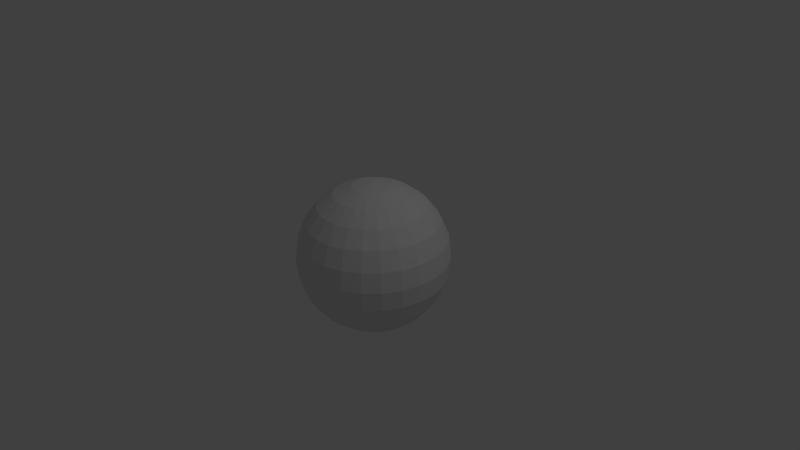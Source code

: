 # Source: disco_ball.blend  (saved by Blender 2.76.0; exported with 4.5.12 LTS)
import bpy
from mathutils import Matrix  # noqa: F401  (used for matrix-valued properties, if any)

bpy.ops.wm.read_factory_settings(use_empty=True)
scene = bpy.context.scene
scene.name = 'Scene'

# ---- collections
col_collection_1 = bpy.data.collections.new('Collection 1'); scene.collection.children.link(col_collection_1)

# ---- world
world_world = bpy.data.worlds.new('World'); scene.world = world_world
world_world.color = (0.05088, 0.05088, 0.05088)
world_world.use_sun_shadow = False
world_world.sun_shadow_jitter_overblur = 0.0
world_world.cycles.sampling_method = 'MANUAL'
world_world.cycles.sample_map_resolution = 256

# ---- cameras
cam_camera = bpy.data.cameras.new('Camera')
cam_camera.clip_end = 100.0
cam_camera.lens = 35.0
cam_camera.sensor_width = 32.0
cam_camera.sensor_height = 18.0
cam_camera.ortho_scale = 7.314
cam_camera.dof.focus_distance = 0.0
cam_camera.dof.aperture_fstop = 128.0

# ---- lights
light_lamp = bpy.data.lights.new('Lamp', 'POINT')
light_lamp.transmission_factor = 0.0
light_lamp.cutoff_distance = 30.0
light_lamp.energy = 100.0
light_lamp.shadow_buffer_clip_start = 1.001
light_lamp.shadow_soft_size = 0.1
light_lamp.shadow_maximum_resolution = 0.006
light_lamp.use_absolute_resolution = True
light_lamp.cycles.use_multiple_importance_sampling = False

# ---- meshes
me_sphere = bpy.data.meshes.new('Sphere')
me_sphere.from_pydata([(-0.2588, 0.0, 0.9659), (-0.5, 0.0, 0.866), (-0.7071, 0.0, 0.7071), (-0.866, 0.0, 0.5), (-0.9659, 0.0, 0.2588), (-1.0, 0.0, 7.55e-08), (-0.9659, 0.0, -0.2588), (-0.866, 0.0, -0.5), (-0.7071, 0.0, -0.7071), (-0.5, 0.0, -0.866), (-0.2588, 0.0, -0.9659), (-3.894e-07, 0.0, -1.0), (-0.2507, 0.06437, 0.9659), (-0.4843, 0.1243, 0.866), (-0.6849, 0.1759, 0.7071), (-0.8388, 0.2154, 0.5), (-0.9356, 0.2402, 0.2588), (-0.9686, 0.2487, 7.55e-08), (-0.9356, 0.2402, -0.2588), (-0.8388, 0.2154, -0.5), (-0.6849, 0.1759, -0.7071), (-0.4843, 0.1243, -0.866), (-0.2507, 0.06437, -0.9659), (-0.2268, 0.1247, 0.9659), (-0.4382, 0.2409, 0.866), (-0.6196, 0.3407, 0.7071), (-0.7589, 0.4172, 0.5), (-0.8464, 0.4653, 0.2588), (-0.8763, 0.4818, 7.55e-08), (-0.8464, 0.4653, -0.2588), (-0.7589, 0.4172, -0.5), (-0.6196, 0.3407, -0.7071), (-0.4382, 0.2409, -0.866), (-0.2268, 0.1247, -0.9659), (-0.1887, 0.1772, 0.9659), (-0.3645, 0.3423, 0.866), (-0.5155, 0.484, 0.7071), (-0.6313, 0.5928, 0.5), (-0.7041, 0.6612, 0.2588), (-0.729, 0.6845, 7.55e-08), (-0.7041, 0.6612, -0.2588), (-0.6313, 0.5928, -0.5), (-0.5155, 0.484, -0.7071), (-0.3645, 0.3423, -0.866), (-0.1887, 0.1772, -0.9659), (-0.1387, 0.2185, 0.9659), (-0.2679, 0.4222, 0.866), (-0.3789, 0.597, 0.7071), (-0.464, 0.7312, 0.5), (-0.5176, 0.8156, 0.2588), (-0.5358, 0.8443, 7.55e-08), (-0.5176, 0.8156, -0.2588), (-0.464, 0.7312, -0.5), (-0.3789, 0.597, -0.7071), (-0.2679, 0.4222, -0.866), (-0.1387, 0.2185, -0.9659), (-0.07998, 0.2462, 0.9659), (-0.1545, 0.4755, 0.866), (-0.2185, 0.6725, 0.7071), (-0.2676, 0.8236, 0.5), (-0.2985, 0.9186, 0.2588), (-0.309, 0.9511, 7.55e-08), (-0.2985, 0.9186, -0.2588), (-0.2676, 0.8236, -0.5), (-0.2185, 0.6725, -0.7071), (-0.1545, 0.4755, -0.866), (-0.07998, 0.2462, -0.9659), (-0.01625, 0.2583, 0.9659), (-0.0314, 0.499, 0.866), (-0.0444, 0.7057, 0.7071), (-0.05438, 0.8643, 0.5), (-0.06065, 0.964, 0.2588), (-0.06279, 0.998, 7.55e-08), (-0.06065, 0.964, -0.2588), (-0.05438, 0.8643, -0.5), (-0.0444, 0.7057, -0.7071), (-0.0314, 0.499, -0.866), (-0.01625, 0.2583, -0.9659), (0.0485, 0.2542, 0.9659), (0.09369, 0.4911, 0.866), (0.1325, 0.6946, 0.7071), (0.1623, 0.8507, 0.5), (0.181, 0.9488, 0.2588), (0.1874, 0.9823, 7.55e-08), (0.181, 0.9488, -0.2588), (0.1623, 0.8507, -0.5), (0.1325, 0.6946, -0.7071), (0.09369, 0.4911, -0.866), (0.0485, 0.2542, -0.9659), (0.1102, 0.2342, 0.9659), (0.2129, 0.4524, 0.866), (0.3011, 0.6398, 0.7071), (0.3687, 0.7836, 0.5), (0.4113, 0.874, 0.2588), (0.4258, 0.9048, 7.55e-08), (0.4113, 0.874, -0.2588), (0.3687, 0.7836, -0.5), (0.3011, 0.6398, -0.7071), (0.2129, 0.4524, -0.866), (0.1102, 0.2342, -0.9659), (-6.376e-07, -3e-07, 1.0), (0.165, 0.1994, 0.9659), (0.3187, 0.3853, 0.866), (0.4507, 0.5448, 0.7071), (0.552, 0.6673, 0.5), (0.6157, 0.7443, 0.2588), (0.6374, 0.7705, 7.55e-08), (0.6157, 0.7443, -0.2588), (0.552, 0.6673, -0.5), (0.4507, 0.5448, -0.7071), (0.3187, 0.3853, -0.866), (0.165, 0.1994, -0.9659), (0.2094, 0.1521, 0.9659), (0.4045, 0.2939, 0.866), (0.5721, 0.4156, 0.7071), (0.7006, 0.509, 0.5), (0.7814, 0.5678, 0.2588), (0.809, 0.5878, 7.55e-08), (0.7814, 0.5678, -0.2588), (0.7006, 0.509, -0.5), (0.5721, 0.4156, -0.7071), (0.4045, 0.2939, -0.866), (0.2094, 0.1521, -0.9659), (0.2406, 0.09528, 0.9659), (0.4649, 0.1841, 0.866), (0.6575, 0.2603, 0.7071), (0.8052, 0.3188, 0.5), (0.8981, 0.3556, 0.2588), (0.9298, 0.3681, 7.55e-08), (0.8981, 0.3556, -0.2588), (0.8052, 0.3188, -0.5), (0.6575, 0.2603, -0.7071), (0.4649, 0.1841, -0.866), (0.2406, 0.09528, -0.9659), (0.2568, 0.03244, 0.9659), (0.4961, 0.06267, 0.866), (0.7015, 0.08862, 0.7071), (0.8592, 0.1085, 0.5), (0.9583, 0.1211, 0.2588), (0.9921, 0.1253, 7.55e-08), (0.9583, 0.1211, -0.2588), (0.8592, 0.1085, -0.5), (0.7015, 0.08862, -0.7071), (0.4961, 0.06267, -0.866), (0.2568, 0.03244, -0.9659), (0.2568, -0.03244, 0.9659), (0.4961, -0.06267, 0.866), (0.7015, -0.08862, 0.7071), (0.8592, -0.1085, 0.5), (0.9583, -0.1211, 0.2588), (0.9921, -0.1253, 7.55e-08), (0.9583, -0.1211, -0.2588), (0.8592, -0.1085, -0.5), (0.7015, -0.08862, -0.7071), (0.4961, -0.06267, -0.866), (0.2568, -0.03244, -0.9659), (0.2406, -0.09528, 0.9659), (0.4649, -0.1841, 0.866), (0.6575, -0.2603, 0.7071), (0.8052, -0.3188, 0.5), (0.8981, -0.3556, 0.2588), (0.9298, -0.3681, 7.55e-08), (0.8981, -0.3556, -0.2588), (0.8052, -0.3188, -0.5), (0.6575, -0.2603, -0.7071), (0.4649, -0.1841, -0.866), (0.2406, -0.09528, -0.9659), (0.2094, -0.1521, 0.9659), (0.4045, -0.2939, 0.866), (0.5721, -0.4156, 0.7071), (0.7006, -0.509, 0.5), (0.7814, -0.5678, 0.2588), (0.809, -0.5878, 7.55e-08), (0.7814, -0.5678, -0.2588), (0.7006, -0.509, -0.5), (0.5721, -0.4156, -0.7071), (0.4045, -0.2939, -0.866), (0.2094, -0.1521, -0.9659), (0.165, -0.1994, 0.9659), (0.3187, -0.3853, 0.866), (0.4507, -0.5448, 0.7071), (0.552, -0.6673, 0.5), (0.6157, -0.7443, 0.2588), (0.6374, -0.7705, 7.55e-08), (0.6157, -0.7443, -0.2588), (0.552, -0.6673, -0.5), (0.4507, -0.5448, -0.7071), (0.3187, -0.3853, -0.866), (0.165, -0.1994, -0.9659), (0.1102, -0.2342, 0.9659), (0.2129, -0.4524, 0.866), (0.3011, -0.6398, 0.7071), (0.3687, -0.7836, 0.5), (0.4113, -0.874, 0.2588), (0.4258, -0.9048, 7.55e-08), (0.4113, -0.874, -0.2588), (0.3687, -0.7836, -0.5), (0.3011, -0.6398, -0.7071), (0.2129, -0.4524, -0.866), (0.1102, -0.2342, -0.9659), (0.0485, -0.2542, 0.9659), (0.09369, -0.4911, 0.866), (0.1325, -0.6946, 0.7071), (0.1623, -0.8507, 0.5), (0.181, -0.9488, 0.2588), (0.1874, -0.9823, 7.55e-08), (0.181, -0.9488, -0.2588), (0.1623, -0.8507, -0.5), (0.1325, -0.6946, -0.7071), (0.09369, -0.4911, -0.866), (0.0485, -0.2542, -0.9659), (-0.01625, -0.2583, 0.9659), (-0.0314, -0.499, 0.866), (-0.0444, -0.7057, 0.7071), (-0.05438, -0.8643, 0.5), (-0.06065, -0.964, 0.2588), (-0.06279, -0.998, 7.55e-08), (-0.06065, -0.964, -0.2588), (-0.05438, -0.8643, -0.5), (-0.0444, -0.7057, -0.7071), (-0.0314, -0.499, -0.866), (-0.01625, -0.2583, -0.9659), (-0.07998, -0.2462, 0.9659), (-0.1545, -0.4755, 0.866), (-0.2185, -0.6725, 0.7071), (-0.2676, -0.8236, 0.5), (-0.2985, -0.9186, 0.2588), (-0.309, -0.9511, 7.55e-08), (-0.2985, -0.9186, -0.2588), (-0.2676, -0.8236, -0.5), (-0.2185, -0.6725, -0.7071), (-0.1545, -0.4755, -0.866), (-0.07998, -0.2462, -0.9659), (-0.1387, -0.2185, 0.9659), (-0.2679, -0.4222, 0.866), (-0.3789, -0.597, 0.7071), (-0.464, -0.7312, 0.5), (-0.5176, -0.8156, 0.2588), (-0.5358, -0.8443, 7.55e-08), (-0.5176, -0.8156, -0.2588), (-0.464, -0.7312, -0.5), (-0.3789, -0.597, -0.7071), (-0.2679, -0.4222, -0.866), (-0.1387, -0.2185, -0.9659), (-0.1887, -0.1772, 0.9659), (-0.3645, -0.3423, 0.866), (-0.5155, -0.484, 0.7071), (-0.6313, -0.5928, 0.5), (-0.7041, -0.6612, 0.2588), (-0.729, -0.6845, 7.55e-08), (-0.7041, -0.6612, -0.2588), (-0.6313, -0.5928, -0.5), (-0.5155, -0.484, -0.7071), (-0.3645, -0.3423, -0.866), (-0.1887, -0.1772, -0.9659), (-0.2268, -0.1247, 0.9659), (-0.4382, -0.2409, 0.866), (-0.6196, -0.3407, 0.7071), (-0.7589, -0.4172, 0.5), (-0.8464, -0.4653, 0.2588), (-0.8763, -0.4818, 7.55e-08), (-0.8464, -0.4653, -0.2588), (-0.7589, -0.4172, -0.5), (-0.6196, -0.3407, -0.7071), (-0.4382, -0.2409, -0.866), (-0.2268, -0.1247, -0.9659), (-0.2507, -0.06437, 0.9659), (-0.4843, -0.1243, 0.866), (-0.6849, -0.1758, 0.7071), (-0.8388, -0.2154, 0.5), (-0.9356, -0.2402, 0.2588), (-0.9686, -0.2487, 7.55e-08), (-0.9356, -0.2402, -0.2588), (-0.8388, -0.2154, -0.5), (-0.6849, -0.1758, -0.7071), (-0.4843, -0.1243, -0.866), (-0.2507, -0.06437, -0.9659)], [], [(8, 7, 19, 20), (5, 4, 16, 17), (2, 1, 13, 14), (9, 8, 20, 21), (6, 5, 17, 18), (3, 2, 14, 15), (10, 9, 21, 22), (7, 6, 18, 19), (4, 3, 15, 16), (1, 0, 12, 13), (15, 14, 25, 26), (22, 21, 32, 33), (19, 18, 29, 30), (16, 15, 26, 27), (13, 12, 23, 24), (20, 19, 30, 31), (17, 16, 27, 28), (14, 13, 24, 25), (21, 20, 31, 32), (18, 17, 28, 29), (28, 27, 38, 39), (25, 24, 35, 36), (32, 31, 42, 43), (29, 28, 39, 40), (26, 25, 36, 37), (33, 32, 43, 44), (30, 29, 40, 41), (27, 26, 37, 38), (24, 23, 34, 35), (31, 30, 41, 42), (38, 37, 48, 49), (35, 34, 45, 46), (42, 41, 52, 53), (39, 38, 49, 50), (36, 35, 46, 47), (43, 42, 53, 54), (40, 39, 50, 51), (37, 36, 47, 48), (44, 43, 54, 55), (41, 40, 51, 52), (51, 50, 61, 62), (48, 47, 58, 59), (55, 54, 65, 66), (52, 51, 62, 63), (49, 48, 59, 60), (46, 45, 56, 57), (53, 52, 63, 64), (50, 49, 60, 61), (47, 46, 57, 58), (54, 53, 64, 65), (61, 60, 71, 72), (58, 57, 68, 69), (65, 64, 75, 76), (62, 61, 72, 73), (59, 58, 69, 70), (66, 65, 76, 77), (63, 62, 73, 74), (60, 59, 70, 71), (57, 56, 67, 68), (64, 63, 74, 75), (74, 73, 84, 85), (71, 70, 81, 82), (68, 67, 78, 79), (75, 74, 85, 86), (72, 71, 82, 83), (69, 68, 79, 80), (76, 75, 86, 87), (73, 72, 83, 84), (70, 69, 80, 81), (77, 76, 87, 88), (84, 83, 94, 95), (81, 80, 91, 92), (88, 87, 98, 99), (85, 84, 95, 96), (82, 81, 92, 93), (79, 78, 89, 90), (86, 85, 96, 97), (83, 82, 93, 94), (80, 79, 90, 91), (87, 86, 97, 98), (97, 96, 108, 109), (94, 93, 105, 106), (91, 90, 102, 103), (98, 97, 109, 110), (95, 94, 106, 107), (92, 91, 103, 104), (99, 98, 110, 111), (96, 95, 107, 108), (93, 92, 104, 105), (90, 89, 101, 102), (108, 107, 118, 119), (105, 104, 115, 116), (102, 101, 112, 113), (109, 108, 119, 120), (106, 105, 116, 117), (103, 102, 113, 114), (110, 109, 120, 121), (107, 106, 117, 118), (104, 103, 114, 115), (111, 110, 121, 122), (121, 120, 131, 132), (118, 117, 128, 129), (115, 114, 125, 126), (122, 121, 132, 133), (119, 118, 129, 130), (116, 115, 126, 127), (113, 112, 123, 124), (120, 119, 130, 131), (117, 116, 127, 128), (114, 113, 124, 125), (124, 123, 134, 135), (131, 130, 141, 142), (128, 127, 138, 139), (125, 124, 135, 136), (132, 131, 142, 143), (129, 128, 139, 140), (126, 125, 136, 137), (133, 132, 143, 144), (130, 129, 140, 141), (127, 126, 137, 138), (144, 143, 154, 155), (141, 140, 151, 152), (138, 137, 148, 149), (135, 134, 145, 146), (142, 141, 152, 153), (139, 138, 149, 150), (136, 135, 146, 147), (143, 142, 153, 154), (140, 139, 150, 151), (137, 136, 147, 148), (147, 146, 157, 158), (154, 153, 164, 165), (151, 150, 161, 162), (148, 147, 158, 159), (155, 154, 165, 166), (152, 151, 162, 163), (149, 148, 159, 160), (146, 145, 156, 157), (153, 152, 163, 164), (150, 149, 160, 161), (157, 156, 167, 168), (164, 163, 174, 175), (161, 160, 171, 172), (158, 157, 168, 169), (165, 164, 175, 176), (162, 161, 172, 173), (159, 158, 169, 170), (166, 165, 176, 177), (163, 162, 173, 174), (160, 159, 170, 171), (170, 169, 180, 181), (177, 176, 187, 188), (174, 173, 184, 185), (171, 170, 181, 182), (168, 167, 178, 179), (175, 174, 185, 186), (172, 171, 182, 183), (169, 168, 179, 180), (176, 175, 186, 187), (173, 172, 183, 184), (180, 179, 190, 191), (187, 186, 197, 198), (184, 183, 194, 195), (181, 180, 191, 192), (188, 187, 198, 199), (185, 184, 195, 196), (182, 181, 192, 193), (179, 178, 189, 190), (186, 185, 196, 197), (183, 182, 193, 194), (193, 192, 203, 204), (190, 189, 200, 201), (197, 196, 207, 208), (194, 193, 204, 205), (191, 190, 201, 202), (198, 197, 208, 209), (195, 194, 205, 206), (192, 191, 202, 203), (199, 198, 209, 210), (196, 195, 206, 207), (203, 202, 213, 214), (210, 209, 220, 221), (207, 206, 217, 218), (204, 203, 214, 215), (201, 200, 211, 212), (208, 207, 218, 219), (205, 204, 215, 216), (202, 201, 212, 213), (209, 208, 219, 220), (206, 205, 216, 217), (216, 215, 226, 227), (213, 212, 223, 224), (220, 219, 230, 231), (217, 216, 227, 228), (214, 213, 224, 225), (221, 220, 231, 232), (218, 217, 228, 229), (215, 214, 225, 226), (212, 211, 222, 223), (219, 218, 229, 230), (226, 225, 236, 237), (223, 222, 233, 234), (230, 229, 240, 241), (227, 226, 237, 238), (224, 223, 234, 235), (231, 230, 241, 242), (228, 227, 238, 239), (225, 224, 235, 236), (232, 231, 242, 243), (229, 228, 239, 240), (239, 238, 249, 250), (236, 235, 246, 247), (243, 242, 253, 254), (240, 239, 250, 251), (237, 236, 247, 248), (234, 233, 244, 245), (241, 240, 251, 252), (238, 237, 248, 249), (235, 234, 245, 246), (242, 241, 252, 253), (249, 248, 259, 260), (246, 245, 256, 257), (253, 252, 263, 264), (250, 249, 260, 261), (247, 246, 257, 258), (254, 253, 264, 265), (251, 250, 261, 262), (248, 247, 258, 259), (245, 244, 255, 256), (252, 251, 262, 263), (262, 261, 272, 273), (259, 258, 269, 270), (256, 255, 266, 267), (263, 262, 273, 274), (260, 259, 270, 271), (257, 256, 267, 268), (264, 263, 274, 275), (261, 260, 271, 272), (258, 257, 268, 269), (265, 264, 275, 276), (0, 100, 12), (11, 10, 22), (12, 100, 23), (11, 22, 33), (23, 100, 34), (11, 33, 44), (11, 44, 55), (34, 100, 45), (45, 100, 56), (11, 55, 66), (56, 100, 67), (11, 66, 77), (11, 77, 88), (67, 100, 78), (78, 100, 89), (11, 88, 99), (89, 100, 101), (11, 99, 111), (101, 100, 112), (11, 111, 122), (112, 100, 123), (11, 122, 133), (123, 100, 134), (11, 133, 144), (134, 100, 145), (11, 144, 155), (145, 100, 156), (11, 155, 166), (11, 166, 177), (156, 100, 167), (167, 100, 178), (11, 177, 188), (178, 100, 189), (11, 188, 199), (11, 199, 210), (189, 100, 200), (200, 100, 211), (11, 210, 221), (211, 100, 222), (11, 221, 232), (11, 232, 243), (222, 100, 233), (233, 100, 244), (11, 243, 254), (244, 100, 255), (11, 254, 265), (11, 265, 276), (255, 100, 266), (272, 271, 5, 6), (269, 268, 2, 3), (276, 275, 9, 10), (266, 100, 0), (273, 272, 6, 7), (270, 269, 3, 4), (11, 276, 10), (267, 266, 0, 1), (274, 273, 7, 8), (271, 270, 4, 5), (268, 267, 1, 2), (275, 274, 8, 9)])
me_sphere.use_remesh_preserve_volume = False
me_sphere.use_remesh_preserve_attributes = False
me_sphere.use_mirror_vertex_groups = False
me_sphere.update()

# ---- objects
ob_sphere = bpy.data.objects.new('Sphere', me_sphere)
ob_lamp = bpy.data.objects.new('Lamp', light_lamp)
ob_camera = bpy.data.objects.new('Camera', cam_camera)

# ---- transforms, parenting, visibility, modifiers, constraints
ob_sphere.location = (0.0, 0.0, 0.0)
ob_sphere.lineart.crease_threshold = 0.0
ob_lamp.location = (4.076, 1.005, 5.904)
ob_lamp.rotation_euler = (0.6503, 0.05522, 1.866)
ob_lamp.lock_rotations_4d = False
ob_lamp.empty_display_type = 'ARROWS'
ob_lamp.color = (0.0, 0.0, 0.0, 0.0)
ob_lamp.lineart.crease_threshold = 0.0
ob_camera.location = (7.481, -6.508, 5.344)
ob_camera.rotation_euler = (1.109, 0.01082, 0.8149)
ob_camera.lock_rotations_4d = False
ob_camera.empty_display_type = 'ARROWS'
ob_camera.color = (0.0, 0.0, 0.0, 0.0)
ob_camera.display_type = 'WIRE'
ob_camera.lineart.crease_threshold = 0.0

# ---- collection membership
col_collection_1.objects.link(ob_sphere)
col_collection_1.objects.link(ob_lamp)
col_collection_1.objects.link(ob_camera)

# ---- scene / render settings (as saved in the file)
scene.camera = ob_camera
scene.frame_start = 1; scene.frame_end = 250; scene.frame_set(1)
scene.render.engine = 'BLENDER_EEVEE_NEXT'
scene.render.resolution_percentage = 50
scene.render.dither_intensity = 0.0
scene.cycles.use_denoising = False
scene.cycles.samples = 10
scene.cycles.sampling_pattern = 'TABULATED_SOBOL'
scene.cycles.light_sampling_threshold = 0.0
scene.cycles.use_adaptive_sampling = False
scene.cycles.use_light_tree = False
scene.cycles.blur_glossy = 0.0
scene.cycles.pixel_filter_type = 'GAUSSIAN'
scene.cycles.sample_clamp_indirect = 0.0
scene.view_settings.view_transform = 'Standard'
bpy.context.view_layer.update()
